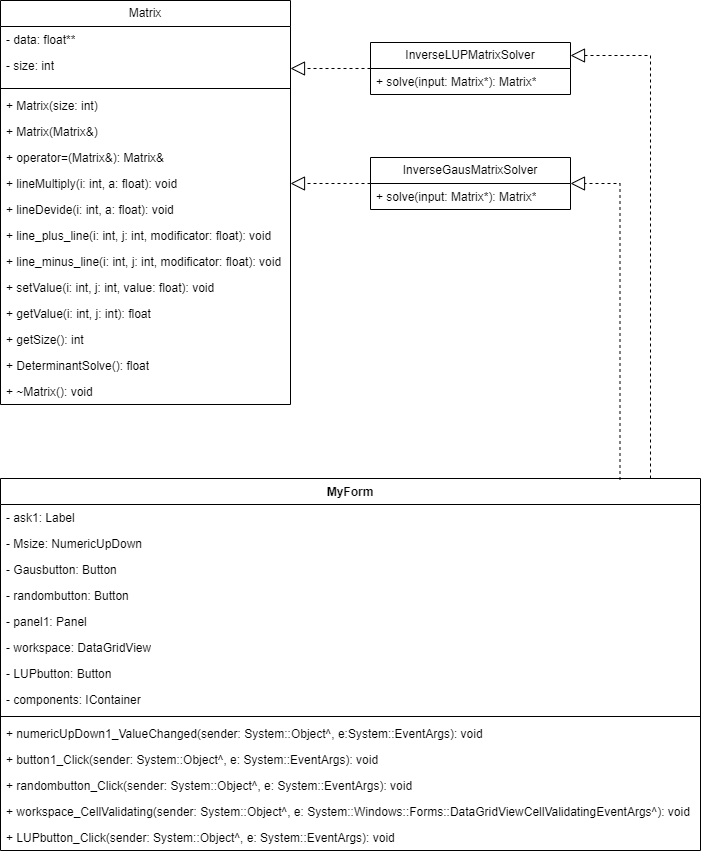

The diagram above was exported from draw.io. Its source (the exported page's mxGraphModel, read from the mxfile embedded in the PNG):
<mxGraphModel dx="1036" dy="614" grid="1" gridSize="10" guides="1" tooltips="1" connect="1" arrows="1" fold="1" page="1" pageScale="1" pageWidth="827" pageHeight="1169" math="0" shadow="0">
  <root>
    <mxCell id="0" />
    <mxCell id="1" parent="0" />
    <mxCell id="knLEutIDXdZ-ECITtnM0-67" value="   Matrix " style="swimlane;fontStyle=0;childLayout=stackLayout;horizontal=1;startSize=26;fillColor=none;horizontalStack=0;resizeParent=1;resizeParentMax=0;resizeLast=0;collapsible=1;marginBottom=0;whiteSpace=wrap;html=1;" parent="1" vertex="1">
      <mxGeometry x="90" y="21" width="290" height="404" as="geometry" />
    </mxCell>
    <mxCell id="knLEutIDXdZ-ECITtnM0-68" value="- data: float** " style="text;strokeColor=none;fillColor=none;align=left;verticalAlign=top;spacingLeft=4;spacingRight=4;overflow=hidden;rotatable=0;points=[[0,0.5],[1,0.5]];portConstraint=eastwest;whiteSpace=wrap;html=1;" parent="knLEutIDXdZ-ECITtnM0-67" vertex="1">
      <mxGeometry y="26" width="290" height="26" as="geometry" />
    </mxCell>
    <mxCell id="knLEutIDXdZ-ECITtnM0-70" value="- size: int  " style="text;strokeColor=none;fillColor=none;align=left;verticalAlign=top;spacingLeft=4;spacingRight=4;overflow=hidden;rotatable=0;points=[[0,0.5],[1,0.5]];portConstraint=eastwest;whiteSpace=wrap;html=1;" parent="knLEutIDXdZ-ECITtnM0-67" vertex="1">
      <mxGeometry y="52" width="290" height="32" as="geometry" />
    </mxCell>
    <mxCell id="knLEutIDXdZ-ECITtnM0-71" value="" style="line;strokeWidth=1;fillColor=none;align=left;verticalAlign=middle;spacingTop=-1;spacingLeft=3;spacingRight=3;rotatable=0;labelPosition=right;points=[];portConstraint=eastwest;strokeColor=inherit;" parent="knLEutIDXdZ-ECITtnM0-67" vertex="1">
      <mxGeometry y="84" width="290" height="8" as="geometry" />
    </mxCell>
    <mxCell id="knLEutIDXdZ-ECITtnM0-72" value="+ Matrix(size: int)" style="text;strokeColor=none;fillColor=none;align=left;verticalAlign=top;spacingLeft=4;spacingRight=4;overflow=hidden;rotatable=0;points=[[0,0.5],[1,0.5]];portConstraint=eastwest;whiteSpace=wrap;html=1;" parent="knLEutIDXdZ-ECITtnM0-67" vertex="1">
      <mxGeometry y="92" width="290" height="26" as="geometry" />
    </mxCell>
    <mxCell id="knLEutIDXdZ-ECITtnM0-77" value="+ Matrix(Matrix&amp;amp;)" style="text;strokeColor=none;fillColor=none;align=left;verticalAlign=top;spacingLeft=4;spacingRight=4;overflow=hidden;rotatable=0;points=[[0,0.5],[1,0.5]];portConstraint=eastwest;whiteSpace=wrap;html=1;" parent="knLEutIDXdZ-ECITtnM0-67" vertex="1">
      <mxGeometry y="118" width="290" height="26" as="geometry" />
    </mxCell>
    <mxCell id="knLEutIDXdZ-ECITtnM0-74" value="+ operator=(Matrix&amp;amp;): Matrix&amp;amp; " style="text;strokeColor=none;fillColor=none;align=left;verticalAlign=top;spacingLeft=4;spacingRight=4;overflow=hidden;rotatable=0;points=[[0,0.5],[1,0.5]];portConstraint=eastwest;whiteSpace=wrap;html=1;" parent="knLEutIDXdZ-ECITtnM0-67" vertex="1">
      <mxGeometry y="144" width="290" height="26" as="geometry" />
    </mxCell>
    <mxCell id="knLEutIDXdZ-ECITtnM0-76" value="+ lineMultiply(i: int, a: float): void" style="text;strokeColor=none;fillColor=none;align=left;verticalAlign=top;spacingLeft=4;spacingRight=4;overflow=hidden;rotatable=0;points=[[0,0.5],[1,0.5]];portConstraint=eastwest;whiteSpace=wrap;html=1;" parent="knLEutIDXdZ-ECITtnM0-67" vertex="1">
      <mxGeometry y="170" width="290" height="26" as="geometry" />
    </mxCell>
    <mxCell id="knLEutIDXdZ-ECITtnM0-75" value="+ lineDevide(i: int, a: float): void" style="text;strokeColor=none;fillColor=none;align=left;verticalAlign=top;spacingLeft=4;spacingRight=4;overflow=hidden;rotatable=0;points=[[0,0.5],[1,0.5]];portConstraint=eastwest;whiteSpace=wrap;html=1;" parent="knLEutIDXdZ-ECITtnM0-67" vertex="1">
      <mxGeometry y="196" width="290" height="26" as="geometry" />
    </mxCell>
    <mxCell id="knLEutIDXdZ-ECITtnM0-73" value="+ line_plus_line(i: int, j: int, modificator: float): void " style="text;strokeColor=none;fillColor=none;align=left;verticalAlign=top;spacingLeft=4;spacingRight=4;overflow=hidden;rotatable=0;points=[[0,0.5],[1,0.5]];portConstraint=eastwest;whiteSpace=wrap;html=1;" parent="knLEutIDXdZ-ECITtnM0-67" vertex="1">
      <mxGeometry y="222" width="290" height="26" as="geometry" />
    </mxCell>
    <mxCell id="knLEutIDXdZ-ECITtnM0-79" value="+ line_minus_line(i: int, j: int, modificator: float): void" style="text;strokeColor=none;fillColor=none;align=left;verticalAlign=top;spacingLeft=4;spacingRight=4;overflow=hidden;rotatable=0;points=[[0,0.5],[1,0.5]];portConstraint=eastwest;whiteSpace=wrap;html=1;" parent="knLEutIDXdZ-ECITtnM0-67" vertex="1">
      <mxGeometry y="248" width="290" height="26" as="geometry" />
    </mxCell>
    <mxCell id="knLEutIDXdZ-ECITtnM0-83" value="+ setValue(i: int, j: int, value: float): void" style="text;strokeColor=none;fillColor=none;align=left;verticalAlign=top;spacingLeft=4;spacingRight=4;overflow=hidden;rotatable=0;points=[[0,0.5],[1,0.5]];portConstraint=eastwest;whiteSpace=wrap;html=1;" parent="knLEutIDXdZ-ECITtnM0-67" vertex="1">
      <mxGeometry y="274" width="290" height="26" as="geometry" />
    </mxCell>
    <mxCell id="knLEutIDXdZ-ECITtnM0-82" value="+ getValue(i: int, j: int): float " style="text;strokeColor=none;fillColor=none;align=left;verticalAlign=top;spacingLeft=4;spacingRight=4;overflow=hidden;rotatable=0;points=[[0,0.5],[1,0.5]];portConstraint=eastwest;whiteSpace=wrap;html=1;" parent="knLEutIDXdZ-ECITtnM0-67" vertex="1">
      <mxGeometry y="300" width="290" height="26" as="geometry" />
    </mxCell>
    <mxCell id="knLEutIDXdZ-ECITtnM0-85" value="+ getSize(): int" style="text;strokeColor=none;fillColor=none;align=left;verticalAlign=top;spacingLeft=4;spacingRight=4;overflow=hidden;rotatable=0;points=[[0,0.5],[1,0.5]];portConstraint=eastwest;whiteSpace=wrap;html=1;" parent="knLEutIDXdZ-ECITtnM0-67" vertex="1">
      <mxGeometry y="326" width="290" height="26" as="geometry" />
    </mxCell>
    <mxCell id="knLEutIDXdZ-ECITtnM0-84" value="+ DeterminantSolve(): float " style="text;strokeColor=none;fillColor=none;align=left;verticalAlign=top;spacingLeft=4;spacingRight=4;overflow=hidden;rotatable=0;points=[[0,0.5],[1,0.5]];portConstraint=eastwest;whiteSpace=wrap;html=1;" parent="knLEutIDXdZ-ECITtnM0-67" vertex="1">
      <mxGeometry y="352" width="290" height="26" as="geometry" />
    </mxCell>
    <mxCell id="knLEutIDXdZ-ECITtnM0-81" value="+ ~Matrix(): void  " style="text;strokeColor=none;fillColor=none;align=left;verticalAlign=top;spacingLeft=4;spacingRight=4;overflow=hidden;rotatable=0;points=[[0,0.5],[1,0.5]];portConstraint=eastwest;whiteSpace=wrap;html=1;" parent="knLEutIDXdZ-ECITtnM0-67" vertex="1">
      <mxGeometry y="378" width="290" height="26" as="geometry" />
    </mxCell>
    <mxCell id="knLEutIDXdZ-ECITtnM0-86" value="InverseLUPMatrixSolver" style="swimlane;fontStyle=0;childLayout=stackLayout;horizontal=1;startSize=26;fillColor=none;horizontalStack=0;resizeParent=1;resizeParentMax=0;resizeLast=0;collapsible=1;marginBottom=0;whiteSpace=wrap;html=1;" parent="1" vertex="1">
      <mxGeometry x="460" y="63" width="200" height="52" as="geometry" />
    </mxCell>
    <mxCell id="knLEutIDXdZ-ECITtnM0-87" value="+ solve(input: Matrix*): Matrix*" style="text;strokeColor=none;fillColor=none;align=left;verticalAlign=top;spacingLeft=4;spacingRight=4;overflow=hidden;rotatable=0;points=[[0,0.5],[1,0.5]];portConstraint=eastwest;whiteSpace=wrap;html=1;" parent="knLEutIDXdZ-ECITtnM0-86" vertex="1">
      <mxGeometry y="26" width="200" height="26" as="geometry" />
    </mxCell>
    <mxCell id="knLEutIDXdZ-ECITtnM0-90" value=" InverseGausMatrixSolver" style="swimlane;fontStyle=0;childLayout=stackLayout;horizontal=1;startSize=26;fillColor=none;horizontalStack=0;resizeParent=1;resizeParentMax=0;resizeLast=0;collapsible=1;marginBottom=0;whiteSpace=wrap;html=1;" parent="1" vertex="1">
      <mxGeometry x="460" y="178" width="200" height="52" as="geometry" />
    </mxCell>
    <mxCell id="knLEutIDXdZ-ECITtnM0-91" value="+ solve(input: Matrix*): Matrix*" style="text;strokeColor=none;fillColor=none;align=left;verticalAlign=top;spacingLeft=4;spacingRight=4;overflow=hidden;rotatable=0;points=[[0,0.5],[1,0.5]];portConstraint=eastwest;whiteSpace=wrap;html=1;" parent="knLEutIDXdZ-ECITtnM0-90" vertex="1">
      <mxGeometry y="26" width="200" height="26" as="geometry" />
    </mxCell>
    <mxCell id="knLEutIDXdZ-ECITtnM0-94" value="" style="endArrow=block;dashed=1;endFill=0;endSize=12;html=1;rounded=0;entryX=1;entryY=0.5;entryDx=0;entryDy=0;exitX=0;exitY=0.5;exitDx=0;exitDy=0;" parent="1" source="knLEutIDXdZ-ECITtnM0-86" target="knLEutIDXdZ-ECITtnM0-70" edge="1">
      <mxGeometry width="160" relative="1" as="geometry">
        <mxPoint x="460" y="140" as="sourcePoint" />
        <mxPoint x="500" y="120" as="targetPoint" />
      </mxGeometry>
    </mxCell>
    <mxCell id="knLEutIDXdZ-ECITtnM0-95" value="" style="endArrow=block;dashed=1;endFill=0;endSize=12;html=1;rounded=0;entryX=1;entryY=0.5;entryDx=0;entryDy=0;exitX=0;exitY=0.5;exitDx=0;exitDy=0;" parent="1" source="knLEutIDXdZ-ECITtnM0-90" target="knLEutIDXdZ-ECITtnM0-76" edge="1">
      <mxGeometry width="160" relative="1" as="geometry">
        <mxPoint x="550" y="118" as="sourcePoint" />
        <mxPoint x="410" y="118" as="targetPoint" />
      </mxGeometry>
    </mxCell>
    <mxCell id="knLEutIDXdZ-ECITtnM0-107" value="MyForm" style="swimlane;fontStyle=1;align=center;verticalAlign=top;childLayout=stackLayout;horizontal=1;startSize=26;horizontalStack=0;resizeParent=1;resizeParentMax=0;resizeLast=0;collapsible=1;marginBottom=0;whiteSpace=wrap;html=1;" parent="1" vertex="1">
      <mxGeometry x="90" y="499" width="700" height="372" as="geometry" />
    </mxCell>
    <mxCell id="knLEutIDXdZ-ECITtnM0-108" value="- ask1: Label" style="text;strokeColor=none;fillColor=none;align=left;verticalAlign=top;spacingLeft=4;spacingRight=4;overflow=hidden;rotatable=0;points=[[0,0.5],[1,0.5]];portConstraint=eastwest;whiteSpace=wrap;html=1;" parent="knLEutIDXdZ-ECITtnM0-107" vertex="1">
      <mxGeometry y="26" width="700" height="26" as="geometry" />
    </mxCell>
    <mxCell id="knLEutIDXdZ-ECITtnM0-113" value="- Msize: NumericUpDown" style="text;strokeColor=none;fillColor=none;align=left;verticalAlign=top;spacingLeft=4;spacingRight=4;overflow=hidden;rotatable=0;points=[[0,0.5],[1,0.5]];portConstraint=eastwest;whiteSpace=wrap;html=1;" parent="knLEutIDXdZ-ECITtnM0-107" vertex="1">
      <mxGeometry y="52" width="700" height="26" as="geometry" />
    </mxCell>
    <mxCell id="knLEutIDXdZ-ECITtnM0-112" value="- Gausbutton: Button" style="text;strokeColor=none;fillColor=none;align=left;verticalAlign=top;spacingLeft=4;spacingRight=4;overflow=hidden;rotatable=0;points=[[0,0.5],[1,0.5]];portConstraint=eastwest;whiteSpace=wrap;html=1;" parent="knLEutIDXdZ-ECITtnM0-107" vertex="1">
      <mxGeometry y="78" width="700" height="26" as="geometry" />
    </mxCell>
    <mxCell id="knLEutIDXdZ-ECITtnM0-111" value="- randombutton: Button" style="text;strokeColor=none;fillColor=none;align=left;verticalAlign=top;spacingLeft=4;spacingRight=4;overflow=hidden;rotatable=0;points=[[0,0.5],[1,0.5]];portConstraint=eastwest;whiteSpace=wrap;html=1;" parent="knLEutIDXdZ-ECITtnM0-107" vertex="1">
      <mxGeometry y="104" width="700" height="26" as="geometry" />
    </mxCell>
    <mxCell id="knLEutIDXdZ-ECITtnM0-114" value="- panel1: Panel" style="text;strokeColor=none;fillColor=none;align=left;verticalAlign=top;spacingLeft=4;spacingRight=4;overflow=hidden;rotatable=0;points=[[0,0.5],[1,0.5]];portConstraint=eastwest;whiteSpace=wrap;html=1;" parent="knLEutIDXdZ-ECITtnM0-107" vertex="1">
      <mxGeometry y="130" width="700" height="26" as="geometry" />
    </mxCell>
    <mxCell id="knLEutIDXdZ-ECITtnM0-115" value="- workspace: DataGridView" style="text;strokeColor=none;fillColor=none;align=left;verticalAlign=top;spacingLeft=4;spacingRight=4;overflow=hidden;rotatable=0;points=[[0,0.5],[1,0.5]];portConstraint=eastwest;whiteSpace=wrap;html=1;" parent="knLEutIDXdZ-ECITtnM0-107" vertex="1">
      <mxGeometry y="156" width="700" height="26" as="geometry" />
    </mxCell>
    <mxCell id="knLEutIDXdZ-ECITtnM0-117" value="&lt;div&gt;&lt;span style=&quot;background-color: initial;&quot;&gt;- LUPbutton: Button&lt;/span&gt;&lt;br&gt;&lt;/div&gt;" style="text;strokeColor=none;fillColor=none;align=left;verticalAlign=top;spacingLeft=4;spacingRight=4;overflow=hidden;rotatable=0;points=[[0,0.5],[1,0.5]];portConstraint=eastwest;whiteSpace=wrap;html=1;" parent="knLEutIDXdZ-ECITtnM0-107" vertex="1">
      <mxGeometry y="182" width="700" height="26" as="geometry" />
    </mxCell>
    <mxCell id="knLEutIDXdZ-ECITtnM0-116" value="&lt;div&gt;&lt;span style=&quot;background-color: initial;&quot;&gt;- components: IContainer&lt;/span&gt;&lt;br&gt;&lt;/div&gt;" style="text;strokeColor=none;fillColor=none;align=left;verticalAlign=top;spacingLeft=4;spacingRight=4;overflow=hidden;rotatable=0;points=[[0,0.5],[1,0.5]];portConstraint=eastwest;whiteSpace=wrap;html=1;" parent="knLEutIDXdZ-ECITtnM0-107" vertex="1">
      <mxGeometry y="208" width="700" height="26" as="geometry" />
    </mxCell>
    <mxCell id="knLEutIDXdZ-ECITtnM0-109" value="" style="line;strokeWidth=1;fillColor=none;align=left;verticalAlign=middle;spacingTop=-1;spacingLeft=3;spacingRight=3;rotatable=0;labelPosition=right;points=[];portConstraint=eastwest;strokeColor=inherit;" parent="knLEutIDXdZ-ECITtnM0-107" vertex="1">
      <mxGeometry y="234" width="700" height="8" as="geometry" />
    </mxCell>
    <mxCell id="knLEutIDXdZ-ECITtnM0-110" value="+ numericUpDown1_ValueChanged(sender: System::Object^, e:System::EventArgs): void" style="text;strokeColor=none;fillColor=none;align=left;verticalAlign=top;spacingLeft=4;spacingRight=4;overflow=hidden;rotatable=0;points=[[0,0.5],[1,0.5]];portConstraint=eastwest;whiteSpace=wrap;html=1;" parent="knLEutIDXdZ-ECITtnM0-107" vertex="1">
      <mxGeometry y="242" width="700" height="26" as="geometry" />
    </mxCell>
    <mxCell id="knLEutIDXdZ-ECITtnM0-120" value="&lt;div&gt;+ button1_Click(sender: System::Object^, e: System::EventArgs): void&lt;/div&gt;&lt;div&gt;&lt;br&gt;&lt;/div&gt;" style="text;strokeColor=none;fillColor=none;align=left;verticalAlign=top;spacingLeft=4;spacingRight=4;overflow=hidden;rotatable=0;points=[[0,0.5],[1,0.5]];portConstraint=eastwest;whiteSpace=wrap;html=1;" parent="knLEutIDXdZ-ECITtnM0-107" vertex="1">
      <mxGeometry y="268" width="700" height="26" as="geometry" />
    </mxCell>
    <mxCell id="knLEutIDXdZ-ECITtnM0-121" value="+ randombutton_Click(sender: System::Object^, e: System::EventArgs): void" style="text;strokeColor=none;fillColor=none;align=left;verticalAlign=top;spacingLeft=4;spacingRight=4;overflow=hidden;rotatable=0;points=[[0,0.5],[1,0.5]];portConstraint=eastwest;whiteSpace=wrap;html=1;" parent="knLEutIDXdZ-ECITtnM0-107" vertex="1">
      <mxGeometry y="294" width="700" height="26" as="geometry" />
    </mxCell>
    <mxCell id="knLEutIDXdZ-ECITtnM0-119" value="&lt;div&gt;+ workspace_CellValidating(sender: System::Object^, e: System::Windows::Forms::DataGridViewCellValidatingEventArgs^): void&lt;/div&gt;&lt;div&gt;&lt;br&gt;&lt;/div&gt;" style="text;strokeColor=none;fillColor=none;align=left;verticalAlign=top;spacingLeft=4;spacingRight=4;overflow=hidden;rotatable=0;points=[[0,0.5],[1,0.5]];portConstraint=eastwest;whiteSpace=wrap;html=1;" parent="knLEutIDXdZ-ECITtnM0-107" vertex="1">
      <mxGeometry y="320" width="700" height="26" as="geometry" />
    </mxCell>
    <mxCell id="knLEutIDXdZ-ECITtnM0-118" value="+ LUPbutton_Click(sender: System::Object^, e: System::EventArgs): void" style="text;strokeColor=none;fillColor=none;align=left;verticalAlign=top;spacingLeft=4;spacingRight=4;overflow=hidden;rotatable=0;points=[[0,0.5],[1,0.5]];portConstraint=eastwest;whiteSpace=wrap;html=1;" parent="knLEutIDXdZ-ECITtnM0-107" vertex="1">
      <mxGeometry y="346" width="700" height="26" as="geometry" />
    </mxCell>
    <mxCell id="knLEutIDXdZ-ECITtnM0-122" value="" style="endArrow=block;dashed=1;endFill=0;endSize=12;html=1;rounded=0;exitX=0.885;exitY=0.004;exitDx=0;exitDy=0;exitPerimeter=0;edgeStyle=orthogonalEdgeStyle;entryX=1;entryY=0.5;entryDx=0;entryDy=0;" parent="1" source="knLEutIDXdZ-ECITtnM0-107" target="knLEutIDXdZ-ECITtnM0-90" edge="1">
      <mxGeometry width="160" relative="1" as="geometry">
        <mxPoint x="340" y="330" as="sourcePoint" />
        <mxPoint x="710" y="200" as="targetPoint" />
        <Array as="points">
          <mxPoint x="710" y="204" />
        </Array>
      </mxGeometry>
    </mxCell>
    <mxCell id="knLEutIDXdZ-ECITtnM0-123" value="" style="endArrow=block;dashed=1;endFill=0;endSize=12;html=1;rounded=0;edgeStyle=orthogonalEdgeStyle;entryX=1;entryY=0.25;entryDx=0;entryDy=0;" parent="1" source="knLEutIDXdZ-ECITtnM0-107" target="knLEutIDXdZ-ECITtnM0-86" edge="1">
      <mxGeometry width="160" relative="1" as="geometry">
        <mxPoint x="640" y="410" as="sourcePoint" />
        <mxPoint x="660" y="90" as="targetPoint" />
        <Array as="points">
          <mxPoint x="740" y="76" />
        </Array>
      </mxGeometry>
    </mxCell>
  </root>
</mxGraphModel>